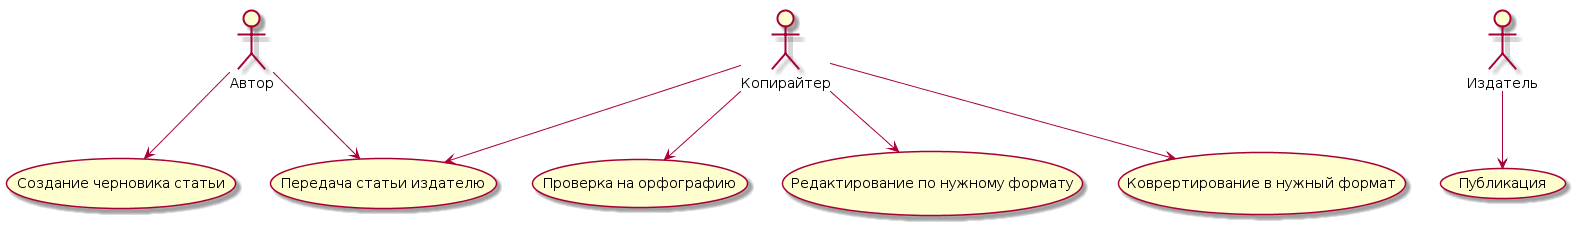

The diagram above was rendered by PlantUML. Its source (embedded in the PNG):
@startuml
:Автор: --> (Создание черновика статьи)
:Копирайтер: --> (Проверка на орфографию)
:Копирайтер: --> (Редактирование по нужному формату)
:Копирайтер: --> (Коврертирование в нужный формат)
:Автор: --> (Передача статьи издателю)
:Копирайтер: --> (Передача статьи издателю)
:Издатель: --> (Публикация)
@enduml